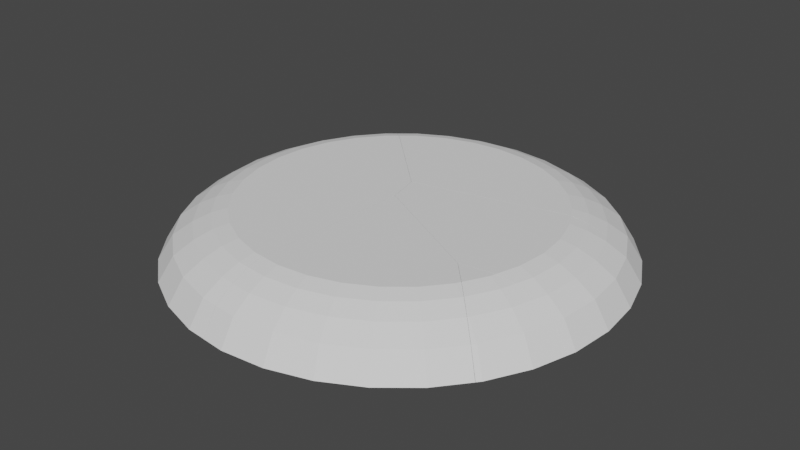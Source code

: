# Source: BirdShatter2.blend  (saved by Blender 2.80.75; exported with 4.5.12 LTS)
import bpy
from mathutils import Matrix  # noqa: F401  (used for matrix-valued properties, if any)

bpy.ops.wm.read_factory_settings(use_empty=True)
scene = bpy.context.scene
scene.name = 'Scene'

# ---- collections
col_collection = bpy.data.collections.new('Collection'); scene.collection.children.link(col_collection)

# ---- world
world_world = bpy.data.worlds.new('World'); scene.world = world_world
world_world.use_nodes = True; world_world.node_tree.nodes.clear()
_N = world_world.node_tree.nodes; _L = world_world.node_tree.links
n0 = _N.new('ShaderNodeOutputWorld'); n0.name = 'World Output'; n0.location = (300, 300)
n1 = _N.new('ShaderNodeBackground'); n1.name = 'Background'; n1.location = (10, 300)
n1.inputs[0].default_value = (0.05088, 0.05088, 0.05088, 1.0)
_L.new(n1.outputs[0], n0.inputs[0])
n0.is_active_output = True
world_world.color = (0.05088, 0.05088, 0.05088)
world_world.use_sun_shadow = False
world_world.sun_shadow_jitter_overblur = 0.0

# ---- meshes
me_cylinder_cell_005 = bpy.data.meshes.new('Cylinder_cell.005')
me_cylinder_cell_005.from_pydata([(1.58, -0.8154, 0.05987), (1.619, -0.6193, 0.3099), (1.167, -0.6902, 0.05987), (1.244, -0.5055, 0.3099), (0.7866, -0.4869, 0.05987), (0.8978, -0.3206, 0.3099), (0.4533, -0.2133, 0.05987), (0.5947, -0.07191, 0.3099), (0.1797, 0.1201, 0.05987), (0.346, 0.2312, 0.3099), (-0.02363, 0.5004, 0.05987), (0.1611, 0.5769, 0.3099), (-0.1488, 0.9131, 0.05987), (0.04733, 0.9521, 0.3099), (-0.1911, 1.342, 0.05987), (0.008903, 1.342, 0.3099), (-0.1488, 1.772, 0.05987), (0.04733, 1.732, 0.3099), (-0.02363, 2.184, 0.05987), (0.1611, 2.108, 0.3099), (0.1797, 2.565, 0.05987), (0.346, 2.453, 0.3099), (0.4533, 2.898, 0.05987), (0.5947, 2.757, 0.3099), (1.538, -1.027, 3.725e-08), (1.58, -0.8154, 0.2582), (1.084, -0.8899, -7.451e-09), (1.167, -0.6902, 0.2582), (0.6666, -0.6666, 7.451e-08), (0.7866, -0.4869, 0.2582), (0.3005, -0.3661, 2.235e-08), (0.4533, -0.2133, 0.2582), (0.0, 0.0, 0.0), (0.1797, 0.1201, 0.2582), (-0.2233, 0.4177, 1.49e-08), (-0.02363, 0.5004, 0.2582), (-0.3608, 0.871, -7.451e-09), (-0.1488, 0.9131, 0.2582), (-0.4072, 1.342, -2.235e-08), (-0.1911, 1.342, 0.2582), (-0.3608, 1.814, -3.725e-08), (-0.1488, 1.772, 0.2582), (-0.2233, 2.267, 1.49e-08), (-0.02363, 2.184, 0.2582), (2.623e-06, 2.685, -4.47e-08), (0.1797, 2.565, 0.2582), (0.3005, 3.051, -2.235e-08), (0.4533, 2.898, 0.2582), (1.494, -1.248, -0.1224), (1.537, -1.031, 0.1562), (0.9983, -1.098, -0.1224), (1.083, -0.8935, 0.1562), (0.5417, -0.8535, -0.1224), (0.6644, -0.6699, 0.1562), (0.1415, -0.5251, -0.1224), (0.2977, -0.3689, 0.1562), (-0.1869, -0.1249, -0.1224), (-0.003254, -0.002174, 0.1562), (-0.431, 0.3317, -0.1224), (-0.2269, 0.4162, 0.1562), (-0.5813, 0.8271, -0.1224), (-0.3646, 0.8702, 0.1562), (-0.632, 1.342, -0.1224), (-0.4111, 1.342, 0.1562), (-0.5813, 1.858, -0.1224), (-0.3646, 1.814, 0.1562), (-0.431, 2.353, -0.1224), (-0.2269, 2.268, 0.1562), (-0.1869, 2.81, -0.1224), (-0.003252, 2.687, 0.1562), (0.1415, 3.21, -0.1224), (0.2977, 3.054, 0.1562), (1.451, -1.461, -0.325), (1.49, -1.269, -0.01054), (0.9151, -1.298, -0.325), (0.9902, -1.117, -0.01054), (0.4209, -1.034, -0.325), (0.53, -0.8711, -0.01054), (-0.01223, -0.6788, -0.325), (0.1266, -0.54, -0.01054), (-0.3677, -0.2457, -0.325), (-0.2045, -0.1366, -0.01054), (-0.6318, 0.2485, -0.325), (-0.4505, 0.3236, -0.01054), (-0.7945, 0.7847, -0.325), (-0.6019, 0.823, -0.01054), (-0.8494, 1.342, -0.325), (-0.6531, 1.342, -0.01054), (-0.7945, 1.9, -0.325), (-0.6019, 1.862, -0.01054), (-0.6318, 2.436, -0.325), (-0.4505, 2.361, -0.01054), (-0.3677, 2.93, -0.325), (-0.2045, 2.821, -0.01054), (-0.01222, 3.363, -0.325), (0.1266, 3.225, -0.01054), (-0.6879, 1.879, -0.2737), (-0.7407, 1.342, -0.2737), (-0.6879, 0.8059, -0.2737), (-0.5314, 0.2901, -0.2737), (1.472, -1.354, -0.2737), (-0.5314, 2.395, -0.2737), (0.9567, -1.198, -0.2737), (-0.2773, 2.87, -0.2737), (0.4813, -0.9439, -0.2737), (0.06464, 3.287, -0.2737), (0.06463, -0.602, -0.2737), (-0.2773, -0.1853, -0.2737), (1.738, -0.831, 0.05987), (1.734, -0.8306, 0.2582), (1.728, -0.9428, 0.2059), (1.723, -1.05, 0.1562), (1.745, -0.6317, 0.3099), (1.726, -1.046, 1.347e-08), (1.714, -1.27, -0.1224), (1.711, -1.29, -0.01054), (1.71, -1.378, -0.2737), (1.705, -1.486, -0.325), (1.775, 1.839, 0.3099), (1.862, 1.441, 0.3099), (1.867, 1.417, 0.3099), (0.7247, 2.863, 0.3099), (0.4172, 3.152, 0.1562), (0.4135, 3.144, -3.386e-08), (0.5792, 3.001, 0.2582), (0.571, 2.995, 0.05987), (1.785, 1.811, 0.05987), (1.84, 1.558, 0.05987), (1.872, 1.415, 0.05987), (1.766, -0.3512, 0.05987), (0.2472, 3.296, -0.1224), (0.2367, 3.315, -0.01054), (0.1629, 3.367, -0.2737), (0.08277, 3.441, -0.325)], [], [(10, 8, 32, 34), (7, 9, 33, 31), (8, 6, 30, 32), (23, 121, 124, 47), (5, 7, 31, 29), (6, 4, 28, 30), (21, 23, 47, 45), (3, 5, 29, 27), (22, 20, 44, 46), (4, 2, 26, 28), (19, 21, 45, 43), (1, 3, 27, 25), (20, 18, 42, 44), (39, 41, 65, 63), (40, 38, 62, 64), (37, 39, 63, 61), (38, 36, 60, 62), (35, 37, 61, 59), (36, 34, 58, 60), (33, 35, 59, 57), (34, 32, 56, 58), (31, 33, 57, 55), (9, 11, 35, 33), (12, 10, 34, 36), (11, 13, 37, 35), (14, 12, 36, 38), (13, 15, 39, 37), (16, 14, 38, 40), (15, 17, 41, 39), (0, 108, 113, 24), (18, 16, 40, 42), (17, 19, 43, 41), (2, 0, 24, 26), (102, 100, 72, 74), (65, 67, 91, 89), (101, 96, 88, 90), (100, 116, 117, 72), (63, 65, 89, 87), (96, 97, 86, 88), (61, 63, 87, 85), (97, 98, 84, 86), (59, 61, 85, 83), (98, 99, 82, 84), (57, 59, 83, 81), (24, 113, 114, 48), (42, 40, 64, 66), (41, 43, 67, 65), (26, 24, 48, 50), (44, 42, 66, 68), (25, 27, 51, 49), (43, 45, 69, 67), (28, 26, 50, 52), (46, 44, 68, 70), (27, 29, 53, 51), (45, 47, 71, 69), (30, 28, 52, 54), (29, 31, 55, 53), (47, 124, 122, 71), (32, 30, 54, 56), (72, 73, 75, 74), (74, 75, 77, 76), (76, 77, 79, 78), (78, 79, 81, 80), (80, 81, 83, 82), (82, 83, 85, 84), (84, 85, 87, 86), (86, 87, 89, 88), (88, 89, 91, 90), (90, 91, 93, 92), (92, 93, 95, 94), (94, 95, 131, 133), (103, 101, 90, 92), (49, 51, 75, 73), (67, 69, 93, 91), (104, 102, 74, 76), (105, 103, 92, 94), (51, 53, 77, 75), (69, 71, 95, 93), (106, 104, 76, 78), (53, 55, 79, 77), (71, 122, 131, 95), (107, 106, 78, 80), (55, 57, 81, 79), (99, 107, 80, 82), (58, 56, 107, 99), (56, 54, 106, 107), (54, 52, 104, 106), (70, 68, 103, 105), (52, 50, 102, 104), (68, 66, 101, 103), (60, 58, 99, 98), (62, 60, 98, 97), (64, 62, 97, 96), (48, 114, 116, 100), (66, 64, 96, 101), (50, 48, 100, 102), (133, 132, 105, 94), (132, 130, 70, 105), (112, 120, 119, 118, 121, 23, 21, 19, 17, 15, 13, 11, 9, 7, 5, 3, 1), (109, 112, 1, 25), (123, 125, 22, 46), (128, 127, 119, 120), (115, 111, 49, 73), (110, 111, 115, 117, 116, 114, 113, 108, 129), (125, 126, 127, 128, 129, 108, 0, 2, 4, 6, 8, 10, 12, 14, 16, 18, 20, 22), (127, 126, 118, 119), (111, 110, 109, 25, 49), (120, 112, 109, 110, 129, 128), (117, 115, 73, 72), (130, 123, 46, 70), (123, 130, 132, 133, 131, 122, 124, 121, 118, 126, 125)])
_uv = me_cylinder_cell_005.uv_layers.new(name='UVMap')
_uv.uv.foreach_set('vector', [0.5283, 0.1582, 0.5504, 0.1167, 0.5504, 0.1167, 0.5283, 0.1582, 0.08029, 0.08029, 0.05045, 0.1167, 0.05045, 0.1167, 0.08029, 0.08029, 0.5504, 0.1167, 0.5803, 0.08029, 0.5803, 0.08029, 0.5504, 0.1167, 0.08029, 0.4197, 0.0959, 0.4325, 0.09403, 0.431, 0.08029, 0.4197, 0.1167, 0.05045, 0.08029, 0.08029, 0.08029, 0.08029, 0.1167, 0.05045, 0.5803, 0.08029, 0.6167, 0.05045, 0.6167, 0.05045, 0.5803, 0.08029, 0.05045, 0.3833, 0.08029, 0.4197, 0.08029, 0.4197, 0.05045, 0.3833, 0.1582, 0.02827, 0.1167, 0.05045, 0.1167, 0.05045, 0.1582, 0.02827, 0.5803, 0.4197, 0.5504, 0.3833, 0.5504, 0.3833, 0.5803, 0.4197, 0.6167, 0.05045, 0.6582, 0.02827, 0.6582, 0.02827, 0.6167, 0.05045, 0.02827, 0.3418, 0.05045, 0.3833, 0.05045, 0.3833, 0.02827, 0.3418, 0.2032, 0.01461, 0.1582, 0.02827, 0.1582, 0.02827, 0.2032, 0.01461, 0.5504, 0.3833, 0.5283, 0.3418, 0.5283, 0.3418, 0.5504, 0.3833, 0.01, 0.25, 0.01461, 0.2968, 0.01461, 0.2968, 0.01, 0.25, 0.5146, 0.2968, 0.51, 0.25, 0.51, 0.25, 0.5146, 0.2968, 0.01461, 0.2032, 0.01, 0.25, 0.01, 0.25, 0.01461, 0.2032, 0.51, 0.25, 0.5146, 0.2032, 0.5146, 0.2032, 0.51, 0.25, 0.02827, 0.1582, 0.01461, 0.2032, 0.01461, 0.2032, 0.02827, 0.1582, 0.5146, 0.2032, 0.5283, 0.1582, 0.5283, 0.1582, 0.5146, 0.2032, 0.05045, 0.1167, 0.02827, 0.1582, 0.02827, 0.1582, 0.05045, 0.1167, 0.5283, 0.1582, 0.5504, 0.1167, 0.5504, 0.1167, 0.5283, 0.1582, 0.08029, 0.08029, 0.05045, 0.1167, 0.05045, 0.1167, 0.08029, 0.08029, 0.05045, 0.1167, 0.02827, 0.1582, 0.02827, 0.1582, 0.05045, 0.1167, 0.5146, 0.2032, 0.5283, 0.1582, 0.5283, 0.1582, 0.5146, 0.2032, 0.02827, 0.1582, 0.01461, 0.2032, 0.01461, 0.2032, 0.02827, 0.1582, 0.51, 0.25, 0.5146, 0.2032, 0.5146, 0.2032, 0.51, 0.25, 0.01461, 0.2032, 0.01, 0.25, 0.01, 0.25, 0.01461, 0.2032, 0.5146, 0.2968, 0.51, 0.25, 0.51, 0.25, 0.5146, 0.2968, 0.01, 0.25, 0.01461, 0.2968, 0.01461, 0.2968, 0.01, 0.25, 0.7032, 0.01461, 0.7204, 0.01292, 0.7219, 0.01277, 0.7032, 0.01461, 0.5283, 0.3418, 0.5146, 0.2968, 0.5146, 0.2968, 0.5283, 0.3418, 0.01461, 0.2968, 0.02827, 0.3418, 0.02827, 0.3418, 0.01461, 0.2968, 0.6582, 0.02827, 0.7032, 0.01461, 0.7032, 0.01461, 0.6582, 0.02827, 0.6582, 0.02827, 0.7032, 0.01461, 0.7032, 0.01461, 0.6582, 0.02827, 0.01461, 0.2968, 0.02827, 0.3418, 0.02827, 0.3418, 0.01461, 0.2968, 0.5283, 0.3418, 0.5146, 0.2968, 0.5146, 0.2968, 0.5283, 0.3418, 0.7032, 0.01461, 0.7239, 0.01257, 0.7244, 0.01252, 0.7032, 0.01461, 0.01, 0.25, 0.01461, 0.2968, 0.01461, 0.2968, 0.01, 0.25, 0.5146, 0.2968, 0.51, 0.25, 0.51, 0.25, 0.5146, 0.2968, 0.01461, 0.2032, 0.01, 0.25, 0.01, 0.25, 0.01461, 0.2032, 0.51, 0.25, 0.5146, 0.2032, 0.5146, 0.2032, 0.51, 0.25, 0.02827, 0.1582, 0.01461, 0.2032, 0.01461, 0.2032, 0.02827, 0.1582, 0.5146, 0.2032, 0.5283, 0.1582, 0.5283, 0.1582, 0.5146, 0.2032, 0.05045, 0.1167, 0.02827, 0.1582, 0.02827, 0.1582, 0.05045, 0.1167, 0.7032, 0.01461, 0.7219, 0.01277, 0.7232, 0.01264, 0.7032, 0.01461, 0.5283, 0.3418, 0.5146, 0.2968, 0.5146, 0.2968, 0.5283, 0.3418, 0.01461, 0.2968, 0.02827, 0.3418, 0.02827, 0.3418, 0.01461, 0.2968, 0.6582, 0.02827, 0.7032, 0.01461, 0.7032, 0.01461, 0.6582, 0.02827, 0.5504, 0.3833, 0.5283, 0.3418, 0.5283, 0.3418, 0.5504, 0.3833, 0.2032, 0.01461, 0.1582, 0.02827, 0.1582, 0.02827, 0.2032, 0.01461, 0.02827, 0.3418, 0.05045, 0.3833, 0.05045, 0.3833, 0.02827, 0.3418, 0.6167, 0.05045, 0.6582, 0.02827, 0.6582, 0.02827, 0.6167, 0.05045, 0.5803, 0.4197, 0.5504, 0.3833, 0.5504, 0.3833, 0.5803, 0.4197, 0.1582, 0.02827, 0.1167, 0.05045, 0.1167, 0.05045, 0.1582, 0.02827, 0.05045, 0.3833, 0.08029, 0.4197, 0.08029, 0.4197, 0.05045, 0.3833, 0.5803, 0.08029, 0.6167, 0.05045, 0.6167, 0.05045, 0.5803, 0.08029, 0.1167, 0.05045, 0.08029, 0.08029, 0.08029, 0.08029, 0.1167, 0.05045, 0.08029, 0.4197, 0.09403, 0.431, 0.09215, 0.4294, 0.08029, 0.4197, 0.5504, 0.1167, 0.5803, 0.08029, 0.5803, 0.08029, 0.5504, 0.1167, 0.4688, 0.5, 0.4688, 1.0, 0.4375, 1.0, 0.4375, 0.5, 0.4375, 0.5, 0.4375, 1.0, 0.4062, 1.0, 0.4062, 0.5, 0.4062, 0.5, 0.4062, 1.0, 0.375, 1.0, 0.375, 0.5, 0.375, 0.5, 0.375, 1.0, 0.3438, 1.0, 0.3438, 0.5, 0.3438, 0.5, 0.3438, 1.0, 0.3125, 1.0, 0.3125, 0.5, 0.3125, 0.5, 0.3125, 1.0, 0.2812, 1.0, 0.2812, 0.5, 0.2812, 0.5, 0.2812, 1.0, 0.25, 1.0, 0.25, 0.5, 0.25, 0.5, 0.25, 1.0, 0.2188, 1.0, 0.2188, 0.5, 0.2188, 0.5, 0.2188, 1.0, 0.1875, 1.0, 0.1875, 0.5, 0.1875, 0.5, 0.1875, 1.0, 0.1562, 1.0, 0.1562, 0.5, 0.1562, 0.5, 0.1562, 1.0, 0.125, 1.0, 0.125, 0.5, 0.125, 0.5, 0.125, 1.0, 0.1165, 1.0, 0.1181, 0.5, 0.5504, 0.3833, 0.5283, 0.3418, 0.5283, 0.3418, 0.5504, 0.3833, 0.2032, 0.01461, 0.1582, 0.02827, 0.1582, 0.02827, 0.2032, 0.01461, 0.02827, 0.3418, 0.05045, 0.3833, 0.05045, 0.3833, 0.02827, 0.3418, 0.6167, 0.05045, 0.6582, 0.02827, 0.6582, 0.02827, 0.6167, 0.05045, 0.5803, 0.4197, 0.5504, 0.3833, 0.5504, 0.3833, 0.5803, 0.4197, 0.1582, 0.02827, 0.1167, 0.05045, 0.1167, 0.05045, 0.1582, 0.02827, 0.05045, 0.3833, 0.08029, 0.4197, 0.08029, 0.4197, 0.05045, 0.3833, 0.5803, 0.08029, 0.6167, 0.05045, 0.6167, 0.05045, 0.5803, 0.08029, 0.1167, 0.05045, 0.08029, 0.08029, 0.08029, 0.08029, 0.1167, 0.05045, 0.08029, 0.4197, 0.09215, 0.4294, 0.09023, 0.4279, 0.08029, 0.4197, 0.5504, 0.1167, 0.5803, 0.08029, 0.5803, 0.08029, 0.5504, 0.1167, 0.08029, 0.08029, 0.05045, 0.1167, 0.05045, 0.1167, 0.08029, 0.08029, 0.5283, 0.1582, 0.5504, 0.1167, 0.5504, 0.1167, 0.5283, 0.1582, 0.5283, 0.1582, 0.5504, 0.1167, 0.5504, 0.1167, 0.5283, 0.1582, 0.5504, 0.1167, 0.5803, 0.08029, 0.5803, 0.08029, 0.5504, 0.1167, 0.5803, 0.08029, 0.6167, 0.05045, 0.6167, 0.05045, 0.5803, 0.08029, 0.5803, 0.4197, 0.5504, 0.3833, 0.5504, 0.3833, 0.5803, 0.4197, 0.6167, 0.05045, 0.6582, 0.02827, 0.6582, 0.02827, 0.6167, 0.05045, 0.5504, 0.3833, 0.5283, 0.3418, 0.5283, 0.3418, 0.5504, 0.3833, 0.5146, 0.2032, 0.5283, 0.1582, 0.5283, 0.1582, 0.5146, 0.2032, 0.51, 0.25, 0.5146, 0.2032, 0.5146, 0.2032, 0.51, 0.25, 0.5146, 0.2968, 0.51, 0.25, 0.51, 0.25, 0.5146, 0.2968, 0.7032, 0.01461, 0.7232, 0.01264, 0.7239, 0.01257, 0.7032, 0.01461, 0.5283, 0.3418, 0.5146, 0.2968, 0.5146, 0.2968, 0.5283, 0.3418, 0.6582, 0.02827, 0.7032, 0.01461, 0.7032, 0.01461, 0.6582, 0.02827, 0.5883, 0.4263, 0.5889, 0.4267, 0.5803, 0.4197, 0.5803, 0.4197, 0.5889, 0.4267, 0.5899, 0.4276, 0.5803, 0.4197, 0.5803, 0.4197, 0.2183, 0.01312, 0.233, 0.259, 0.2324, 0.2619, 0.2219, 0.3097, 0.0959, 0.4325, 0.08029, 0.4197, 0.05045, 0.3833, 0.02827, 0.3418, 0.01461, 0.2968, 0.01, 0.25, 0.01461, 0.2032, 0.02827, 0.1582, 0.05045, 0.1167, 0.08029, 0.08029, 0.1167, 0.05045, 0.1582, 0.02827, 0.2032, 0.01461, 0.22, 0.01295, 0.2183, 0.01312, 0.2032, 0.01461, 0.2032, 0.01461, 0.5915, 0.4289, 0.5931, 0.4302, 0.5803, 0.4197, 0.5803, 0.4197, 1.0, 0.4084, 0.5912, 0.0, 0.9313, 0.0, 1.0, 0.06861, 0.2232, 0.01264, 0.2216, 0.01279, 0.2032, 0.01461, 0.2032, 0.01461, 0.2092, 0.2092, 0.2768, 0.1734, 0.5039, 0.09256, 0.9319, 0.02699, 0.8621, 0.06328, 0.6562, 0.09958, 0.4895, 0.1746, 0.408, 0.2468, 0.4079, 0.4079, 0.5931, 0.4302, 0.7255, 0.3012, 0.7316, 0.2736, 0.735, 0.2579, 0.7235, 0.06526, 0.7204, 0.01292, 0.7032, 0.01461, 0.6582, 0.02827, 0.6167, 0.05045, 0.5803, 0.08029, 0.5504, 0.1167, 0.5283, 0.1582, 0.5146, 0.2032, 0.51, 0.25, 0.5146, 0.2968, 0.5283, 0.3418, 0.5504, 0.3833, 0.5803, 0.4197, 0.5912, 0.5912, 0.5917, 0.0, 0.9321, 0.0, 0.9313, 0.9313, 0.2216, 0.01279, 0.2209, 0.01287, 0.22, 0.01295, 0.2032, 0.01461, 0.2032, 0.01461, 0.06861, 0.06861, 0.7548, 0.06799, 0.8915, 0.1382, 1.0, 0.2092, 1.0, 0.4079, 0.4084, 0.4084, 0.4829, 0.5, 0.4821, 1.0, 0.4688, 1.0, 0.4688, 0.5, 0.5899, 0.4276, 0.5915, 0.4289, 0.5803, 0.4197, 0.5803, 0.4197, 0.4896, 0.0447, 0.6562, 0.2727, 0.8621, 0.507, 0.9318, 0.6066, 0.5039, 0.1279, 0.4474, 0.2769, 0.5147, 0.1381, 0.5745, 0.06779, 1.0, 0.0679, 1.0, 0.4083, 0.5081, 0.4082])
me_cylinder_cell_005.use_remesh_preserve_volume = False
me_cylinder_cell_005.use_remesh_preserve_attributes = False
me_cylinder_cell_005.use_mirror_vertex_groups = False
me_cylinder_cell_005.update()
me_cylinder_cell_000 = bpy.data.meshes.new('Cylinder_cell.000')
me_cylinder_cell_000.from_pydata([(-0.1252, 1.271, 0.0), (-0.31, 1.195, 0.25), (0.0, 0.8584, 0.0), (-0.1962, 0.8194, 0.25), (0.04227, 0.4292, 0.0), (-0.1577, 0.4292, 0.25), (0.0, 0.0, 0.0), (-0.1962, 0.03902, 0.25), (0.07444, 1.354, -0.05987), (-0.1252, 1.271, 0.1983), (0.2119, 0.9006, -0.05987), (-2.384e-07, 0.8584, 0.1983), (0.2584, 0.4292, -0.05987), (0.04227, 0.4292, 0.1983), (0.2119, -0.04216, -0.05987), (-2.384e-07, 0.0, 0.1983), (0.2822, 1.44, -0.1823), (0.07806, 1.355, 0.09637), (0.4324, 0.9444, -0.1823), (0.2158, 0.9013, 0.09637), (0.4832, 0.4292, -0.1823), (0.2623, 0.4292, 0.09637), (0.4324, -0.08602, -0.1823), (0.2158, -0.04292, 0.09637), (0.3016, 1.448, -0.07041), (0.6457, 0.9868, -0.3848), (0.4531, 0.9485, -0.07041), (0.7006, 0.4292, -0.3848), (0.5043, 0.4292, -0.07041), (0.6457, -0.1284, -0.3848), (0.4531, -0.09013, -0.07041), (0.5391, 0.9656, -0.3336), (0.3826, 1.481, -0.3336), (0.5919, 0.4292, -0.3336), (0.5391, -0.1072, -0.3336), (0.4164, -0.2111, -0.07041), (0.6114, -0.2414, -0.3848), (0.3865, -0.2375, -0.1823), (0.4958, -0.2496, -0.3336), (0.1624, -0.2187, 0.09637), (-0.07149, -0.2357, 0.1983), (0.1485, -0.2512, -0.05987), (-0.08375, -0.2761, 0.0), (-0.2867, -0.2595, 0.25), (-0.6651, -0.3674, 5.96e-08), (0.2713, 1.505, -0.07041), (0.463, 1.515, -0.3502), (0.4852, 1.516, -0.3848), (0.4508, 1.51, -0.3684), (0.2567, 1.488, -0.1823), (0.01858, 1.467, 0.09637), (0.02379, 1.449, -0.05987), (-0.2082, 1.426, 0.1983), (-0.1967, 1.405, 0.0), (-0.412, 1.385, 0.25), (-0.7351, -0.3299, 0.25), (0.3746, 1.496, -0.3336), (-2.389, 0.9267, 0.25), (-2.297, 0.505, 0.25), (-2.302, 0.5288, 0.25), (-2.38, 0.8983, 4.47e-08), (-2.293, 0.5027, 7.451e-08), (-2.324, 0.6457, 1.043e-07)], [], [(7, 43, 40, 15), (9, 11, 19, 17), (10, 8, 16, 18), (8, 51, 49, 16), (0, 53, 51, 8), (2, 0, 8, 10), (1, 3, 11, 9), (4, 2, 10, 12), (3, 5, 13, 11), (6, 4, 12, 14), (5, 7, 15, 13), (34, 33, 27, 29), (19, 21, 28, 26), (33, 31, 25, 27), (17, 19, 26, 24), (31, 32, 48, 47, 25), (32, 56, 48), (12, 10, 18, 20), (11, 13, 21, 19), (14, 12, 20, 22), (13, 15, 23, 21), (15, 40, 39, 23), (25, 26, 28, 27), (27, 28, 30, 29), (29, 30, 35, 36), (21, 23, 30, 28), (23, 39, 35, 30), (16, 49, 56, 32), (18, 16, 32, 31), (20, 18, 31, 33), (22, 20, 33, 34), (42, 44, 61, 62, 60, 53, 0, 2, 4, 6), (41, 42, 6, 14), (38, 37, 22, 34), (36, 38, 34, 29), (50, 45, 46, 47, 48, 56, 49, 51, 53, 60, 57, 54, 52), (37, 41, 14, 22), (47, 46, 24, 26, 25), (54, 57, 59, 58, 55, 43, 7, 5, 3, 1), (45, 50, 17, 24), (59, 57, 60, 62), (62, 61, 58, 59), (52, 54, 1, 9), (46, 45, 24), (41, 37, 38, 36, 35, 39, 40, 43, 55, 44, 42), (50, 52, 9, 17), (55, 58, 61, 44)])
_uv = me_cylinder_cell_000.uv_layers.new(name='UVMap')
_uv.uv.foreach_set('vector', [0.4854, 0.2032, 0.4745, 0.1674, 0.4776, 0.1775, 0.4854, 0.2032, 0.4717, 0.3418, 0.4854, 0.2968, 0.4854, 0.2968, 0.4717, 0.3418, 0.9854, 0.2968, 0.9717, 0.3418, 0.9717, 0.3418, 0.9854, 0.2968, 0.9717, 0.3418, 0.9667, 0.3513, 0.9694, 0.3462, 0.9717, 0.3418, 0.9717, 0.3418, 0.9639, 0.3564, 0.9667, 0.3513, 0.9717, 0.3418, 0.9854, 0.2968, 0.9717, 0.3418, 0.9717, 0.3418, 0.9854, 0.2968, 0.4717, 0.3418, 0.4854, 0.2968, 0.4854, 0.2968, 0.4717, 0.3418, 0.99, 0.25, 0.9854, 0.2968, 0.9854, 0.2968, 0.99, 0.25, 0.4854, 0.2968, 0.49, 0.25, 0.49, 0.25, 0.4854, 0.2968, 0.9854, 0.2032, 0.99, 0.25, 0.99, 0.25, 0.9854, 0.2032, 0.49, 0.25, 0.4854, 0.2032, 0.4854, 0.2032, 0.49, 0.25, 0.9854, 0.2032, 0.99, 0.25, 0.99, 0.25, 0.9854, 0.2032, 0.4854, 0.2968, 0.49, 0.25, 0.49, 0.25, 0.4854, 0.2968, 0.99, 0.25, 0.9854, 0.2968, 0.9854, 0.2968, 0.99, 0.25, 0.4717, 0.3418, 0.4854, 0.2968, 0.4854, 0.2968, 0.4717, 0.3418, 0.9854, 0.2968, 0.9717, 0.3418, 0.9717, 0.3418, 0.9719, 0.3412, 0.9854, 0.2968, 0.9717, 0.3418, 0.971, 0.3431, 0.9717, 0.3418, 0.99, 0.25, 0.9854, 0.2968, 0.9854, 0.2968, 0.99, 0.25, 0.4854, 0.2968, 0.49, 0.25, 0.49, 0.25, 0.4854, 0.2968, 0.9854, 0.2032, 0.99, 0.25, 0.99, 0.25, 0.9854, 0.2032, 0.49, 0.25, 0.4854, 0.2032, 0.4854, 0.2032, 0.49, 0.25, 0.4854, 0.2032, 0.4776, 0.1775, 0.4801, 0.1857, 0.4854, 0.2032, 0.7812, 0.5, 0.7812, 1.0, 0.75, 1.0, 0.75, 0.5, 0.75, 0.5, 0.75, 1.0, 0.7188, 1.0, 0.7188, 0.5, 0.7188, 0.5, 0.7188, 1.0, 0.7112, 1.0, 0.7122, 0.5, 0.49, 0.25, 0.4854, 0.2032, 0.4854, 0.2032, 0.49, 0.25, 0.4854, 0.2032, 0.4801, 0.1857, 0.4821, 0.1923, 0.4854, 0.2032, 0.9717, 0.3418, 0.9694, 0.3462, 0.971, 0.3431, 0.9717, 0.3418, 0.9854, 0.2968, 0.9717, 0.3418, 0.9717, 0.3418, 0.9854, 0.2968, 0.99, 0.25, 0.9854, 0.2968, 0.9854, 0.2968, 0.99, 0.25, 0.9854, 0.2032, 0.99, 0.25, 0.99, 0.25, 0.9854, 0.2032, 0.9763, 0.1731, 0.9128, 0.1631, 0.7353, 0.258, 0.7318, 0.2736, 0.7258, 0.3012, 0.9639, 0.3564, 0.9717, 0.3418, 0.9854, 0.2968, 0.99, 0.25, 0.9854, 0.2032, 0.9791, 0.1824, 0.9763, 0.1731, 0.9854, 0.2032, 0.9854, 0.2032, 0.9816, 0.1907, 0.9812, 0.1894, 0.9854, 0.2032, 0.9854, 0.2032, 0.9825, 0.1937, 0.9816, 0.1907, 0.9854, 0.2032, 0.9854, 0.2032, 0.9582, 0.7232, 0.6501, 0.4962, 0.2077, 0.1153, 0.1534, 0.06813, 0.1869, 0.09054, 0.2587, 0.1379, 0.5025, 0.3438, 0.7439, 0.5105, 0.8962, 0.592, 0.5914, 0.0, 0.9315, 0.0, 0.9321, 0.6294, 0.8619, 0.6937, 0.9812, 0.1894, 0.9791, 0.1824, 0.9854, 0.2032, 0.9854, 0.2032, 0.8121, 0.5, 0.8125, 0.5551, 0.8125, 1.0, 0.7812, 1.0, 0.7812, 0.5, 0.4595, 0.3648, 0.2222, 0.3097, 0.2327, 0.262, 0.2333, 0.2591, 0.4207, 0.1589, 0.4745, 0.1674, 0.4854, 0.2032, 0.49, 0.25, 0.4854, 0.2968, 0.4717, 0.3418, 0.469, 0.347, 0.4658, 0.3529, 0.4717, 0.3418, 0.4717, 0.3418, 0.06798, 0.06798, 1.0, 0.06852, 1.0, 0.4086, 0.4083, 0.4083, 1.0, 0.4083, 0.5916, 0.0, 0.932, 0.0, 1.0, 0.06798, 0.4627, 0.3588, 0.4595, 0.3648, 0.4717, 0.3418, 0.4717, 0.3418, 0.8125, 0.5551, 0.8164, 1.0, 0.8125, 1.0, 0.5349, 0.5103, 0.7188, 0.3439, 0.8032, 0.1381, 0.8925, 0.0684, 0.7419, 0.4961, 0.8471, 0.57, 0.5715, 0.433, 0.3674, 0.2991, 0.0686, 0.0, 0.4087, 0.0, 0.7961, 0.3878, 0.4658, 0.3529, 0.4627, 0.3588, 0.4717, 0.3418, 0.4717, 0.3418, 1.0, 0.9314, 0.06801, 0.0, 0.4084, 0.0, 1.0, 0.5913])
me_cylinder_cell_000.use_remesh_preserve_volume = False
me_cylinder_cell_000.use_remesh_preserve_attributes = False
me_cylinder_cell_000.use_mirror_vertex_groups = False
me_cylinder_cell_000.update()
me_cylinder_cell_001 = bpy.data.meshes.new('Cylinder_cell.001')
me_cylinder_cell_001.from_pydata([(-1.528, -0.08622, 0.3336), (-1.528, -0.2862, 0.5836), (-1.098, -0.1285, 0.3336), (-1.137, -0.3246, 0.5836), (-0.6857, -0.2537, 0.3336), (-0.7622, -0.4385, 0.5836), (-0.3053, -0.457, 0.3336), (-0.4165, -0.6233, 0.5836), (0.02803, -0.7306, 0.3336), (-0.1134, -0.872, 0.5836), (0.3016, -1.064, 0.3336), (0.1353, -1.175, 0.5836), (-2.75, -0.457, 0.3336), (-2.639, -0.6233, 0.5836), (-2.37, -0.2537, 0.3336), (-2.293, -0.4385, 0.5836), (-1.957, -0.1285, 0.3336), (-1.918, -0.3246, 0.5836), (-1.528, 0.1299, 0.2737), (-1.056, 0.08344, 0.2737), (-1.098, -0.1285, 0.5319), (-1.528, -0.08622, 0.5319), (-0.603, -0.05405, 0.2737), (-0.6857, -0.2537, 0.5319), (-0.1853, -0.2773, 0.2737), (-0.3053, -0.457, 0.5319), (0.1808, -0.5778, 0.2737), (0.02803, -0.7306, 0.5319), (0.4813, -0.9439, 0.2737), (0.3016, -1.064, 0.5319), (-2.87, -0.2773, 0.2737), (-2.75, -0.457, 0.5319), (-2.452, -0.05404, 0.2737), (-2.37, -0.2537, 0.5319), (-1.999, 0.08344, 0.2737), (-1.957, -0.1285, 0.5319), (-1.528, 0.3547, 0.1513), (-1.012, 0.304, 0.1513), (-1.055, 0.08728, 0.4299), (-1.528, 0.1338, 0.4299), (-0.517, 0.1537, 0.1513), (-0.6015, -0.05043, 0.4299), (-0.06039, -0.09038, 0.1513), (-0.1831, -0.2741, 0.4299), (0.3398, -0.4188, 0.1513), (0.1836, -0.575, 0.4299), (0.6682, -0.819, 0.1513), (0.4846, -0.9417, 0.4299), (-2.995, -0.09037, 0.1513), (-2.872, -0.2741, 0.4299), (-2.538, 0.1537, 0.1513), (-2.454, -0.05043, 0.4299), (-2.043, 0.304, 0.1513), (-2.0, 0.08728, 0.4299), (-1.528, 0.5721, -0.05126), (-0.97, 0.5172, -0.05126), (-1.008, 0.3246, 0.2632), (-1.528, 0.3758, 0.2632), (-0.4338, 0.3545, -0.05126), (-0.5089, 0.1731, 0.2632), (0.06039, 0.09038, -0.05126), (-0.04867, -0.07285, 0.2632), (0.4935, -0.2651, -0.05126), (0.3547, -0.4039, 0.2632), (0.849, -0.6982, -0.05126), (0.6858, -0.8073, 0.2632), (1.113, -1.192, -0.05126), (-3.116, 0.09038, -0.05126), (-3.007, -0.07284, 0.2632), (-2.621, 0.3545, -0.05126), (-2.546, 0.1731, 0.2632), (-2.085, 0.5172, -0.05126), (-2.047, 0.3246, 0.2632), (-1.528, 0.4634, 0.0), (0.7586, -0.7586, 0.0), (0.4167, -0.3419, -8.941e-08), (-2.064, 0.4106, 0.0), (-2.58, 0.2541, -2.98e-08), (-0.9912, 0.4106, -5.96e-08), (-0.4754, 0.2541, 0.0), (-3.055, 2.384e-06, -5.96e-08), (0.0, 0.0, 0.0), (0.9005, -1.209, 0.2632), (1.098, -1.199, -0.0254), (1.089, -1.202, -0.03898), (1.115, -1.198, -0.05126), (0.8859, -1.226, 0.1513), (0.6478, -1.247, 0.4299), (0.653, -1.265, 0.2737), (0.421, -1.287, 0.5319), (0.4326, -1.309, 0.3336), (0.2172, -1.328, 0.5836), (1.004, -1.217, 0.0), (-1.761, -1.787, 0.5836), (-2.81, -0.7639, 0.5836), (-3.118, -0.4756, 0.4299), (-3.121, -0.4837, 0.2737), (-2.956, -0.6258, 0.5319), (-2.964, -0.6327, 0.3336), (-1.751, -1.816, 0.3336), (-3.288, -0.3308, 0.1513), (-3.298, -0.3122, 0.2632), (-3.372, -0.26, -1.429e-08), (-3.452, -0.1857, -0.05126)], [], [(7, 9, 27, 25), (13, 15, 33, 31), (8, 6, 24, 26), (14, 12, 30, 32), (5, 7, 25, 23), (6, 4, 22, 24), (12, 98, 96, 30), (3, 5, 23, 20), (4, 2, 19, 22), (1, 3, 20, 21), (3, 1, 17, 15, 13, 94, 93, 91, 11, 9, 7, 5), (2, 0, 18, 19), (0, 2, 4, 6, 8, 10, 90, 99, 98, 12, 14, 16), (29, 89, 87, 47), (35, 21, 39, 53), (18, 34, 52, 36), (27, 29, 47, 45), (33, 35, 53, 51), (28, 26, 44, 46), (34, 32, 50, 52), (25, 27, 45, 43), (31, 33, 51, 49), (26, 24, 42, 44), (32, 30, 48, 50), (16, 14, 32, 34), (10, 8, 26, 28), (15, 17, 35, 33), (9, 11, 29, 27), (0, 16, 34, 18), (17, 1, 21, 35), (11, 91, 89, 29), (47, 87, 82, 65), (53, 39, 57, 72), (73, 76, 71, 54), (45, 47, 65, 63), (51, 53, 72, 70), (74, 75, 62, 64), (76, 77, 69, 71), (19, 18, 36, 37), (21, 20, 38, 39), (22, 19, 37, 40), (20, 23, 41, 38), (30, 96, 100, 48), (24, 22, 40, 42), (23, 25, 43, 41), (54, 57, 56, 55), (55, 56, 59, 58), (58, 59, 61, 60), (60, 61, 63, 62), (62, 63, 65, 64), (64, 65, 82, 83, 66), (66, 83, 85), (67, 68, 70, 69), (69, 70, 72, 71), (71, 72, 57, 54), (78, 73, 54, 55), (39, 38, 56, 57), (79, 78, 55, 58), (38, 41, 59, 56), (80, 102, 103, 67), (81, 79, 58, 60), (41, 43, 61, 59), (77, 80, 67, 69), (75, 81, 60, 62), (49, 51, 70, 68), (43, 45, 63, 61), (44, 42, 81, 75), (50, 48, 80, 77), (42, 40, 79, 81), (48, 100, 102, 80), (40, 37, 78, 79), (37, 36, 73, 78), (52, 50, 77, 76), (46, 44, 75, 74), (36, 52, 76, 73), (93, 94, 97, 95, 101, 103, 102, 100, 96, 98, 99), (101, 95, 49, 68), (85, 84, 66), (88, 90, 10, 28), (95, 97, 31, 49), (86, 88, 28, 46), (103, 101, 68, 67), (97, 94, 13, 31), (92, 86, 46, 74), (84, 92, 74, 64, 66), (90, 88, 86, 92, 84, 85, 83, 82, 87, 89, 91, 93, 99)])
_uv = me_cylinder_cell_001.uv_layers.new(name='UVMap')
_uv.uv.foreach_set('vector', [0.3833, 0.4496, 0.4197, 0.4197, 0.4197, 0.4197, 0.3833, 0.4496, 0.1167, 0.4496, 0.1582, 0.4717, 0.1582, 0.4717, 0.1167, 0.4496, 0.9197, 0.4197, 0.8833, 0.4496, 0.8833, 0.4496, 0.9197, 0.4197, 0.6582, 0.4717, 0.6167, 0.4496, 0.6167, 0.4496, 0.6582, 0.4717, 0.3418, 0.4717, 0.3833, 0.4496, 0.3833, 0.4496, 0.3418, 0.4717, 0.8833, 0.4496, 0.8418, 0.4717, 0.8418, 0.4717, 0.8833, 0.4496, 0.6167, 0.4496, 0.5933, 0.4304, 0.5917, 0.4291, 0.6167, 0.4496, 0.2968, 0.4854, 0.3418, 0.4717, 0.3418, 0.4717, 0.2968, 0.4854, 0.8418, 0.4717, 0.7968, 0.4854, 0.7968, 0.4854, 0.8418, 0.4717, 0.25, 0.49, 0.2968, 0.4854, 0.2968, 0.4854, 0.25, 0.49, 0.2968, 0.4854, 0.25, 0.49, 0.2032, 0.4854, 0.1582, 0.4717, 0.1167, 0.4496, 0.09611, 0.4327, 0.222, 0.3099, 0.4594, 0.365, 0.4496, 0.3833, 0.4197, 0.4197, 0.3833, 0.4496, 0.3418, 0.4717, 0.7968, 0.4854, 0.75, 0.49, 0.75, 0.49, 0.7968, 0.4854, 0.75, 0.49, 0.7968, 0.4854, 0.8418, 0.4717, 0.8833, 0.4496, 0.9197, 0.4197, 0.9496, 0.3833, 0.9638, 0.3566, 0.7256, 0.3013, 0.5933, 0.4304, 0.6167, 0.4496, 0.6582, 0.4717, 0.7032, 0.4854, 0.4496, 0.3833, 0.4626, 0.359, 0.4657, 0.353, 0.4496, 0.3833, 0.2032, 0.4854, 0.25, 0.49, 0.25, 0.49, 0.2032, 0.4854, 0.75, 0.49, 0.7032, 0.4854, 0.7032, 0.4854, 0.75, 0.49, 0.4197, 0.4197, 0.4496, 0.3833, 0.4496, 0.3833, 0.4197, 0.4197, 0.1582, 0.4717, 0.2032, 0.4854, 0.2032, 0.4854, 0.1582, 0.4717, 0.9496, 0.3833, 0.9197, 0.4197, 0.9197, 0.4197, 0.9496, 0.3833, 0.7032, 0.4854, 0.6582, 0.4717, 0.6582, 0.4717, 0.7032, 0.4854, 0.3833, 0.4496, 0.4197, 0.4197, 0.4197, 0.4197, 0.3833, 0.4496, 0.1167, 0.4496, 0.1582, 0.4717, 0.1582, 0.4717, 0.1167, 0.4496, 0.9197, 0.4197, 0.8833, 0.4496, 0.8833, 0.4496, 0.9197, 0.4197, 0.6582, 0.4717, 0.6167, 0.4496, 0.6167, 0.4496, 0.6582, 0.4717, 0.7032, 0.4854, 0.6582, 0.4717, 0.6582, 0.4717, 0.7032, 0.4854, 0.9496, 0.3833, 0.9197, 0.4197, 0.9197, 0.4197, 0.9496, 0.3833, 0.1582, 0.4717, 0.2032, 0.4854, 0.2032, 0.4854, 0.1582, 0.4717, 0.4197, 0.4197, 0.4496, 0.3833, 0.4496, 0.3833, 0.4197, 0.4197, 0.75, 0.49, 0.7032, 0.4854, 0.7032, 0.4854, 0.75, 0.49, 0.2032, 0.4854, 0.25, 0.49, 0.25, 0.49, 0.2032, 0.4854, 0.4496, 0.3833, 0.4594, 0.365, 0.4626, 0.359, 0.4496, 0.3833, 0.4496, 0.3833, 0.4657, 0.353, 0.4689, 0.3471, 0.4496, 0.3833, 0.2032, 0.4854, 0.25, 0.49, 0.25, 0.49, 0.2032, 0.4854, 0.75, 0.49, 0.7032, 0.4854, 0.7032, 0.4854, 0.75, 0.49, 0.4197, 0.4197, 0.4496, 0.3833, 0.4496, 0.3833, 0.4197, 0.4197, 0.1582, 0.4717, 0.2032, 0.4854, 0.2032, 0.4854, 0.1582, 0.4717, 0.9496, 0.3833, 0.9197, 0.4197, 0.9197, 0.4197, 0.9496, 0.3833, 0.7032, 0.4854, 0.6582, 0.4717, 0.6582, 0.4717, 0.7032, 0.4854, 0.7968, 0.4854, 0.75, 0.49, 0.75, 0.49, 0.7968, 0.4854, 0.25, 0.49, 0.2968, 0.4854, 0.2968, 0.4854, 0.25, 0.49, 0.8418, 0.4717, 0.7968, 0.4854, 0.7968, 0.4854, 0.8418, 0.4717, 0.2968, 0.4854, 0.3418, 0.4717, 0.3418, 0.4717, 0.2968, 0.4854, 0.6167, 0.4496, 0.5917, 0.4291, 0.59, 0.4277, 0.6167, 0.4496, 0.8833, 0.4496, 0.8418, 0.4717, 0.8418, 0.4717, 0.8833, 0.4496, 0.3418, 0.4717, 0.3833, 0.4496, 0.3833, 0.4496, 0.3418, 0.4717, 1.0, 0.5, 1.0, 1.0, 0.9688, 1.0, 0.9688, 0.5, 0.9688, 0.5, 0.9688, 1.0, 0.9375, 1.0, 0.9375, 0.5, 0.9375, 0.5, 0.9375, 1.0, 0.9062, 1.0, 0.9062, 0.5, 0.9062, 0.5, 0.9062, 1.0, 0.875, 1.0, 0.875, 0.5, 0.875, 0.5, 0.875, 1.0, 0.8438, 1.0, 0.8438, 0.5, 0.8438, 0.5, 0.8438, 1.0, 0.8165, 1.0, 0.8125, 0.5411, 0.8125, 0.5, 0.8125, 0.5, 0.8125, 0.5411, 0.8122, 0.5, 0.09375, 0.5, 0.09375, 1.0, 0.0625, 1.0, 0.0625, 0.5, 0.0625, 0.5, 0.0625, 1.0, 0.03125, 1.0, 0.03125, 0.5, 0.03125, 0.5, 0.03125, 1.0, 0.0, 1.0, 0.0, 0.5, 0.7968, 0.4854, 0.75, 0.49, 0.75, 0.49, 0.7968, 0.4854, 0.25, 0.49, 0.2968, 0.4854, 0.2968, 0.4854, 0.25, 0.49, 0.8418, 0.4717, 0.7968, 0.4854, 0.7968, 0.4854, 0.8418, 0.4717, 0.2968, 0.4854, 0.3418, 0.4717, 0.3418, 0.4717, 0.2968, 0.4854, 0.6167, 0.4496, 0.589, 0.4269, 0.5884, 0.4264, 0.6167, 0.4496, 0.8833, 0.4496, 0.8418, 0.4717, 0.8418, 0.4717, 0.8833, 0.4496, 0.3418, 0.4717, 0.3833, 0.4496, 0.3833, 0.4496, 0.3418, 0.4717, 0.6582, 0.4717, 0.6167, 0.4496, 0.6167, 0.4496, 0.6582, 0.4717, 0.9197, 0.4197, 0.8833, 0.4496, 0.8833, 0.4496, 0.9197, 0.4197, 0.1167, 0.4496, 0.1582, 0.4717, 0.1582, 0.4717, 0.1167, 0.4496, 0.3833, 0.4496, 0.4197, 0.4197, 0.4197, 0.4197, 0.3833, 0.4496, 0.9197, 0.4197, 0.8833, 0.4496, 0.8833, 0.4496, 0.9197, 0.4197, 0.6582, 0.4717, 0.6167, 0.4496, 0.6167, 0.4496, 0.6582, 0.4717, 0.8833, 0.4496, 0.8418, 0.4717, 0.8418, 0.4717, 0.8833, 0.4496, 0.6167, 0.4496, 0.59, 0.4277, 0.589, 0.4269, 0.6167, 0.4496, 0.8418, 0.4717, 0.7968, 0.4854, 0.7968, 0.4854, 0.8418, 0.4717, 0.7968, 0.4854, 0.75, 0.49, 0.75, 0.49, 0.7968, 0.4854, 0.7032, 0.4854, 0.6582, 0.4717, 0.6582, 0.4717, 0.7032, 0.4854, 0.9496, 0.3833, 0.9197, 0.4197, 0.9197, 0.4197, 0.9496, 0.3833, 0.75, 0.49, 0.7032, 0.4854, 0.7032, 0.4854, 0.75, 0.49, 0.9324, 0.0, 0.9321, 0.3554, 0.8618, 0.3425, 0.7229, 0.2662, 0.4958, 0.1071, 0.7407, 0.6728, 0.7783, 0.6406, 0.9488, 0.6053, 0.5102, 0.05008, 0.5917, 0.06963, 0.5922, 0.0, 0.09037, 0.428, 0.09231, 0.4296, 0.1167, 0.4496, 0.1167, 0.4496, 0.9719, 0.3414, 0.9717, 0.3418, 0.9717, 0.3418, 0.9666, 0.3514, 0.9638, 0.3566, 0.9496, 0.3833, 0.9496, 0.3833, 0.09231, 0.4296, 0.09422, 0.4311, 0.1167, 0.4496, 0.1167, 0.4496, 0.9693, 0.3463, 0.9666, 0.3514, 0.9496, 0.3833, 0.9496, 0.3833, 0.118, 0.5, 0.1163, 1.0, 0.09375, 1.0, 0.09375, 0.5, 0.09422, 0.4311, 0.09611, 0.4327, 0.1167, 0.4496, 0.1167, 0.4496, 0.971, 0.3433, 0.9693, 0.3463, 0.9496, 0.3833, 0.9496, 0.3833, 0.9717, 0.3418, 0.971, 0.3433, 0.9496, 0.3833, 0.9496, 0.3833, 0.9717, 0.3418, 0.6957, 0.5917, 0.7664, 0.5103, 0.8411, 0.3439, 0.879, 0.1383, 0.9063, 0.08528, 0.9146, 0.06859, 0.9093, 0.1037, 0.8459, 0.496, 0.7648, 0.7227, 0.8614, 0.1679, 0.9318, 0.3024, 0.9324, 0.9324, 0.5922, 0.5922])
me_cylinder_cell_001.use_remesh_preserve_volume = False
me_cylinder_cell_001.use_remesh_preserve_attributes = False
me_cylinder_cell_001.use_mirror_vertex_groups = False
me_cylinder_cell_001.update()
me_cylinder_cell_002 = bpy.data.meshes.new('Cylinder_cell.002')
me_cylinder_cell_002.from_pydata([(-0.2033, 0.08419, -0.09637), (-0.388, 0.1607, 0.1536), (-0.003616, 0.001498, -0.1562), (-0.2033, 0.08419, 0.102), (0.2041, -0.08454, -0.2787), (0.0, 0.0, 0.0), (-0.03995, -0.5411, -0.2787), (-0.2236, -0.4184, 0.0), (0.4049, -0.1677, -0.4812), (0.2236, -0.09261, -0.1668), (0.1408, -0.6619, -0.4812), (-0.02242, -0.5528, -0.1668), (0.3045, -0.1261, -0.4299), (0.05043, -0.6015, -0.4299), (-0.2359, -0.4334, -1.066e-09), (0.01766, -0.6414, -0.4299), (-0.05985, -0.5984, -0.1668), (-0.04221, -0.6121, -0.2026), (0.09532, -0.7173, -0.4812), (-0.2357, -0.4103, -0.1533), (-0.2283, -0.4179, -0.1562), (-0.3097, -0.3609, 0.048), (-0.1136, -0.5287, -0.2432), (-0.06675, -0.5738, -0.2787), (0.3376, 0.2833, -0.1668), (0.5325, 0.2527, -0.4812), (0.3077, 0.2568, -0.2787), (0.417, 0.2445, -0.4299), (0.08368, 0.2759, -6.565e-08), (0.06974, 0.2433, -0.1562), (-0.1502, 0.259, 0.102), (-0.3958, -0.276, 0.102), (-0.1625, 0.2186, -0.09637), (-0.3856, -0.2569, -0.09637), (-0.3654, 0.2353, 0.1536), (-0.5415, -0.1263, 0.1536), (-0.7412, 0.1277, -0.09637), (-0.8113, 0.1654, 0.1536)], [], [(1, 35, 31, 3), (0, 32, 29, 2), (2, 29, 26, 4), (20, 2, 4, 6), (3, 31, 21, 7, 5), (8, 9, 11, 10), (10, 11, 16, 17, 18), (12, 27, 25, 8), (13, 12, 8, 10), (5, 7, 11, 9), (7, 14, 16, 11), (6, 4, 12, 13), (4, 26, 27, 12), (23, 22, 20, 6), (21, 14, 7), (24, 25, 27, 26, 29, 32, 36, 37, 34, 30, 28), (34, 37, 35, 1), (30, 34, 1, 3), (22, 23, 15, 18, 17), (15, 23, 6, 13), (18, 15, 13, 10), (24, 28, 5, 9), (19, 33, 0, 2, 20), (33, 36, 32, 0), (36, 33, 19, 20, 22, 17, 16, 14, 21, 31, 35, 37), (25, 24, 9, 8), (28, 30, 3, 5)])
_uv = me_cylinder_cell_002.uv_layers.new(name='UVMap')
_uv.uv.foreach_set('vector', [0.4717, 0.1582, 0.4533, 0.1237, 0.4507, 0.1189, 0.4717, 0.1582, 0.9717, 0.1582, 0.9762, 0.1728, 0.979, 0.1822, 0.9717, 0.1582, 0.9717, 0.1582, 0.979, 0.1822, 0.9811, 0.1892, 0.9717, 0.1582, 0.9496, 0.1167, 0.9717, 0.1582, 0.9717, 0.1582, 0.9496, 0.1167, 0.4717, 0.1582, 0.4507, 0.1189, 0.4496, 0.1167, 0.4496, 0.1167, 0.4717, 0.1582, 0.6875, 0.5, 0.6875, 1.0, 0.6562, 1.0, 0.6562, 0.5, 0.6562, 0.5, 0.6562, 1.0, 0.6527, 1.0, 0.6527, 0.943, 0.6523, 0.5, 0.9717, 0.1582, 0.9815, 0.1905, 0.9824, 0.1935, 0.9717, 0.1582, 0.9496, 0.1167, 0.9717, 0.1582, 0.9717, 0.1582, 0.9496, 0.1167, 0.4717, 0.1582, 0.4496, 0.1167, 0.4496, 0.1167, 0.4717, 0.1582, 0.4496, 0.1167, 0.4483, 0.1152, 0.4462, 0.1126, 0.4496, 0.1167, 0.9496, 0.1167, 0.9717, 0.1582, 0.9717, 0.1582, 0.9496, 0.1167, 0.9717, 0.1582, 0.9811, 0.1892, 0.9815, 0.1905, 0.9717, 0.1582, 0.9471, 0.1137, 0.9477, 0.1144, 0.9496, 0.1167, 0.9496, 0.1167, 0.4496, 0.1167, 0.4483, 0.1152, 0.4496, 0.1167, 0.7281, 0.2237, 0.09778, 0.06744, 0.1761, 0.1372, 0.9006, 0.2437, 0.8927, 0.4025, 0.9664, 0.5575, 1.0, 0.5912, 1.0, 0.9313, 0.7614, 0.6929, 0.688, 0.5493, 0.6706, 0.3931, 0.4744, 0.1671, 0.4209, 0.1587, 0.4533, 0.1237, 0.4717, 0.1582, 0.4775, 0.1772, 0.4744, 0.1671, 0.4717, 0.1582, 0.4717, 0.1582, 1.0, 0.6083, 0.9155, 0.5721, 0.6443, 0.5068, 0.5144, 0.4468, 1.0, 0.5531, 0.9467, 0.1132, 0.9471, 0.1137, 0.9496, 0.1167, 0.9496, 0.1167, 0.9457, 0.112, 0.9467, 0.1132, 0.9496, 0.1167, 0.9496, 0.1167, 0.482, 0.192, 0.48, 0.1855, 0.4717, 0.1582, 0.4717, 0.1582, 0.9496, 0.1167, 0.9518, 0.1209, 0.9717, 0.1582, 0.9717, 0.1582, 0.9496, 0.1167, 0.9518, 0.1209, 0.913, 0.1629, 0.9762, 0.1728, 0.9717, 0.1582, 0.5912, 0.5912, 0.5914, 0.3538, 0.514, 0.187, 0.51, 0.1786, 0.3917, 0.0, 0.4469, 0.0, 0.4957, 0.05385, 0.7226, 0.3671, 0.7878, 0.4727, 0.8612, 0.5934, 0.9315, 0.7513, 0.9313, 0.9313, 0.712, 0.5, 0.711, 1.0, 0.6875, 1.0, 0.6875, 0.5, 0.48, 0.1855, 0.4775, 0.1772, 0.4717, 0.1582, 0.4717, 0.1582])
me_cylinder_cell_002.use_remesh_preserve_volume = False
me_cylinder_cell_002.use_remesh_preserve_attributes = False
me_cylinder_cell_002.use_mirror_vertex_groups = False
me_cylinder_cell_002.update()
me_cylinder_cell_003 = bpy.data.meshes.new('Cylinder_cell.003')
me_cylinder_cell_003.from_pydata([(0.2736, 0.3334, 2.235e-08), (0.1073, 0.4445, 0.25), (0.0, 0.0, 0.0), (-0.1414, 0.1414, 0.25), (-0.3334, -0.2736, 2.235e-08), (-0.4445, -0.1073, 0.25), (-0.7137, -0.4769, 2.235e-08), (-0.7903, -0.2921, 0.25), (-1.126, -0.6021, 4.47e-08), (-1.165, -0.4059, 0.25), (-1.556, -0.6444, 2.235e-08), (-1.556, -0.4444, 0.25), (0.2736, 0.3334, 0.1983), (0.1528, -0.1528, -0.05987), (0.0, 0.0, 0.1983), (-0.2133, -0.4533, -0.05987), (-0.3334, -0.2736, 0.1983), (-0.631, -0.6765, -0.05987), (-0.7137, -0.4769, 0.1983), (-1.084, -0.814, -0.05987), (-1.126, -0.6021, 0.1983), (-1.556, -0.8605, -0.05987), (-1.556, -0.6444, 0.1983), (0.3118, -0.3118, -0.1823), (0.1556, -0.1556, 0.09637), (-0.08842, -0.6402, -0.1823), (-0.2112, -0.4565, 0.09637), (-0.545, -0.8843, -0.1823), (-0.6295, -0.6802, 0.09637), (-1.04, -1.035, -0.1823), (-1.084, -0.8179, 0.09637), (-1.556, -1.085, -0.1823), (-1.556, -0.8644, 0.09637), (0.4655, -0.4655, -0.3848), (0.3267, -0.3267, -0.07041), (0.03236, -0.821, -0.3848), (-0.07671, -0.6577, -0.07041), (-0.4618, -1.085, -0.3848), (-0.5369, -0.9037, -0.07041), (-0.998, -1.248, -0.3848), (-1.036, -1.055, -0.07041), (-1.556, -1.303, -0.3848), (-1.556, -1.106, -0.07041), (-1.556, -1.194, -0.3336), (-1.019, -1.141, -0.3336), (-0.5034, -0.9847, -0.3336), (-0.02803, -0.7306, -0.3336), (0.3886, -0.3886, -0.3336), (-1.825, -0.6178, 3.639e-08), (-1.817, -0.4186, 0.25), (-1.829, -0.6175, 0.1983), (-1.837, -0.8327, -0.05987), (-1.84, -0.8364, 0.09637), (-1.849, -1.056, -0.1823), (-1.852, -1.077, -0.07041), (-1.858, -1.273, -0.3848), (-1.853, -1.165, -0.3336), (0.4432, 0.1949, 0.09637), (0.6963, -0.01369, -0.3336), (0.6193, 0.02987, -0.07041), (0.6228, 0.02718, -0.0775), (0.7739, -0.08972, -0.3848), (0.4375, 0.2238, -0.05463), (0.4508, 0.2103, -0.05987), (0.3628, 0.2738, 0.1486), (0.6123, 0.05436, -0.1823), (0.2835, 0.3519, 0.1983), (0.2937, 0.371, 1.72e-08), (0.1378, 0.5016, 0.25), (-0.06392, 0.7573, -1.49e-08), (-0.04631, 0.7006, 0.25), (-0.1338, 0.7951, 0.25), (-0.2514, 0.8579, 0.25), (-0.7741, 1.137, 2.98e-08), (-1.694, 1.629, 0.25), (-1.69, 1.626, 8.941e-08)], [], [(3, 5, 16, 14), (4, 2, 13, 15), (1, 3, 14, 12), (2, 0, 62, 63, 13), (0, 67, 62), (20, 22, 32, 30), (21, 19, 29, 31), (18, 20, 30, 28), (19, 17, 27, 29), (16, 18, 28, 26), (17, 15, 25, 27), (14, 16, 26, 24), (15, 13, 23, 25), (12, 14, 24, 57, 64), (6, 4, 15, 17), (5, 7, 18, 16), (8, 6, 17, 19), (7, 9, 20, 18), (10, 8, 19, 21), (9, 11, 22, 20), (11, 49, 50, 22), (32, 52, 54, 42), (30, 32, 42, 40), (43, 44, 39, 41), (28, 30, 40, 38), (44, 45, 37, 39), (26, 28, 38, 36), (45, 46, 35, 37), (24, 26, 36, 34), (22, 50, 52, 32), (13, 63, 65, 23), (33, 34, 36, 35), (35, 36, 38, 37), (37, 38, 40, 39), (39, 40, 42, 41), (41, 42, 54, 55), (47, 58, 61, 33), (46, 47, 33, 35), (25, 23, 47, 46), (23, 65, 58, 47), (27, 25, 46, 45), (29, 27, 45, 44), (31, 29, 44, 43), (55, 56, 43, 41), (74, 72, 73, 75), (68, 70, 71, 72, 74, 49, 11, 9, 7, 5, 3, 1), (51, 48, 10, 21), (69, 73, 72, 71), (53, 51, 21, 31), (60, 61, 58, 65, 63, 62, 67, 69, 71, 70), (56, 53, 31, 43), (70, 68, 66, 64, 57, 59, 60), (48, 75, 73, 69, 67, 0, 2, 4, 6, 8, 10), (64, 66, 12), (66, 68, 1, 12), (59, 57, 24, 34), (61, 60, 59, 34, 33), (75, 48, 51, 53, 56, 55, 54, 52, 50, 49, 74)])
_uv = me_cylinder_cell_003.uv_layers.new(name='UVMap')
_uv.uv.foreach_set('vector', [0.4197, 0.08029, 0.3833, 0.05045, 0.3833, 0.05045, 0.4197, 0.08029, 0.8833, 0.05045, 0.9197, 0.08029, 0.9197, 0.08029, 0.8833, 0.05045, 0.4496, 0.1167, 0.4197, 0.08029, 0.4197, 0.08029, 0.4496, 0.1167, 0.9197, 0.08029, 0.9496, 0.1167, 0.9496, 0.1167, 0.9493, 0.1164, 0.9197, 0.08029, 0.9496, 0.1167, 0.9517, 0.1208, 0.9496, 0.1167, 0.2968, 0.01461, 0.25, 0.01, 0.25, 0.01, 0.2968, 0.01461, 0.75, 0.01, 0.7968, 0.01461, 0.7968, 0.01461, 0.75, 0.01, 0.3418, 0.02827, 0.2968, 0.01461, 0.2968, 0.01461, 0.3418, 0.02827, 0.7968, 0.01461, 0.8418, 0.02827, 0.8418, 0.02827, 0.7968, 0.01461, 0.3833, 0.05045, 0.3418, 0.02827, 0.3418, 0.02827, 0.3833, 0.05045, 0.8418, 0.02827, 0.8833, 0.05045, 0.8833, 0.05045, 0.8418, 0.02827, 0.4197, 0.08029, 0.3833, 0.05045, 0.3833, 0.05045, 0.4197, 0.08029, 0.8833, 0.05045, 0.9197, 0.08029, 0.9197, 0.08029, 0.8833, 0.05045, 0.4496, 0.1167, 0.4197, 0.08029, 0.4197, 0.08029, 0.4482, 0.115, 0.4496, 0.1167, 0.8418, 0.02827, 0.8833, 0.05045, 0.8833, 0.05045, 0.8418, 0.02827, 0.3833, 0.05045, 0.3418, 0.02827, 0.3418, 0.02827, 0.3833, 0.05045, 0.7968, 0.01461, 0.8418, 0.02827, 0.8418, 0.02827, 0.7968, 0.01461, 0.3418, 0.02827, 0.2968, 0.01461, 0.2968, 0.01461, 0.3418, 0.02827, 0.75, 0.01, 0.7968, 0.01461, 0.7968, 0.01461, 0.75, 0.01, 0.2968, 0.01461, 0.25, 0.01, 0.25, 0.01, 0.2968, 0.01461, 0.25, 0.01, 0.2186, 0.01309, 0.2202, 0.01293, 0.25, 0.01, 0.25, 0.01, 0.2218, 0.01278, 0.2233, 0.01263, 0.25, 0.01, 0.2968, 0.01461, 0.25, 0.01, 0.25, 0.01, 0.2968, 0.01461, 0.75, 0.01, 0.7968, 0.01461, 0.7968, 0.01461, 0.75, 0.01, 0.3418, 0.02827, 0.2968, 0.01461, 0.2968, 0.01461, 0.3418, 0.02827, 0.7968, 0.01461, 0.8418, 0.02827, 0.8418, 0.02827, 0.7968, 0.01461, 0.3833, 0.05045, 0.3418, 0.02827, 0.3418, 0.02827, 0.3833, 0.05045, 0.8418, 0.02827, 0.8833, 0.05045, 0.8833, 0.05045, 0.8418, 0.02827, 0.4197, 0.08029, 0.3833, 0.05045, 0.3833, 0.05045, 0.4197, 0.08029, 0.25, 0.01, 0.2202, 0.01293, 0.2218, 0.01278, 0.25, 0.01, 0.9197, 0.08029, 0.9493, 0.1164, 0.947, 0.1136, 0.9197, 0.08029, 0.625, 0.5, 0.625, 1.0, 0.5938, 1.0, 0.5938, 0.5, 0.5938, 0.5, 0.5938, 1.0, 0.5625, 1.0, 0.5625, 0.5, 0.5625, 0.5, 0.5625, 1.0, 0.5312, 1.0, 0.5312, 0.5, 0.5312, 0.5, 0.5312, 1.0, 0.5, 1.0, 0.5, 0.5, 0.5, 0.5, 0.5, 1.0, 0.4822, 1.0, 0.483, 0.5, 0.9197, 0.08029, 0.9466, 0.113, 0.9456, 0.1118, 0.9197, 0.08029, 0.8833, 0.05045, 0.9197, 0.08029, 0.9197, 0.08029, 0.8833, 0.05045, 0.8833, 0.05045, 0.9197, 0.08029, 0.9197, 0.08029, 0.8833, 0.05045, 0.9197, 0.08029, 0.947, 0.1136, 0.9466, 0.113, 0.9197, 0.08029, 0.8418, 0.02827, 0.8833, 0.05045, 0.8833, 0.05045, 0.8418, 0.02827, 0.7968, 0.01461, 0.8418, 0.02827, 0.8418, 0.02827, 0.7968, 0.01461, 0.75, 0.01, 0.7968, 0.01461, 0.7968, 0.01461, 0.75, 0.01, 0.7246, 0.0125, 0.7241, 0.01255, 0.75, 0.01, 0.75, 0.01, 1.0, 0.9314, 0.06753, 0.0, 0.4079, 0.0, 1.0, 0.5914, 0.4532, 0.1235, 0.4311, 0.1474, 0.4206, 0.1587, 0.4065, 0.1663, 0.2333, 0.2588, 0.2186, 0.01309, 0.25, 0.01, 0.2968, 0.01461, 0.3418, 0.02827, 0.3833, 0.05045, 0.4197, 0.08029, 0.4496, 0.1167, 0.722, 0.01275, 0.7206, 0.0129, 0.75, 0.01, 0.75, 0.01, 0.5921, 0.5921, 1.0, 0.5921, 1.0, 0.9325, 0.9325, 0.9325, 0.7234, 0.01262, 0.722, 0.01275, 0.75, 0.01, 0.75, 0.01, 0.4864, 0.4864, 0.4361, 0.06801, 0.4849, 0.1378, 0.5172, 0.3438, 0.6155, 0.5105, 0.6246, 0.5176, 0.7238, 0.592, 1.0, 0.5921, 1.0, 0.9325, 0.9324, 0.9324, 0.7241, 0.01255, 0.7234, 0.01262, 0.75, 0.01, 0.75, 0.01, 0.9324, 0.0, 0.9324, 0.1226, 0.862, 0.1494, 0.7943, 0.1345, 0.7231, 0.1169, 0.4961, 0.007322, 0.4864, 0.0, 0.7206, 0.0129, 0.7353, 0.2577, 0.8353, 0.2043, 0.9127, 0.1629, 0.9517, 0.1208, 0.9496, 0.1167, 0.9197, 0.08029, 0.8833, 0.05045, 0.8418, 0.02827, 0.7968, 0.01461, 0.75, 0.01, 0.4496, 0.1167, 0.4506, 0.1187, 0.4496, 0.1167, 0.4506, 0.1187, 0.4532, 0.1235, 0.4496, 0.1167, 0.4496, 0.1167, 0.4461, 0.1124, 0.4482, 0.115, 0.4197, 0.08029, 0.4197, 0.08029, 0.6521, 0.5, 0.6526, 0.9887, 0.6526, 1.0, 0.625, 1.0, 0.625, 0.5, 0.5914, 0.5914, 0.5916, 0.2465, 0.5103, 0.1744, 0.3438, 0.09942, 0.1382, 0.06312, 0.0685, 0.02686, 0.4959, 0.09243, 0.7227, 0.1732, 0.8613, 0.2466, 0.9315, 0.3133, 0.9314, 0.9314])
me_cylinder_cell_003.use_remesh_preserve_volume = False
me_cylinder_cell_003.use_remesh_preserve_attributes = False
me_cylinder_cell_003.use_mirror_vertex_groups = False
me_cylinder_cell_003.update()

# ---- objects
ob_cylinder_cell = bpy.data.objects.new('Cylinder_cell', me_cylinder_cell_005)
ob_cylinder_cell_001 = bpy.data.objects.new('Cylinder_cell.001', me_cylinder_cell_000)
ob_cylinder_cell_002 = bpy.data.objects.new('Cylinder_cell.002', me_cylinder_cell_001)
ob_cylinder_cell_003 = bpy.data.objects.new('Cylinder_cell.003', me_cylinder_cell_002)
ob_cylinder_cell_004 = bpy.data.objects.new('Cylinder_cell.004', me_cylinder_cell_003)

# ---- transforms, parenting, visibility, modifiers, constraints
ob_cylinder_cell.location = (-2.009, -1.342, -0.1231)
ob_cylinder_cell.lineart.crease_threshold = 0.0
ob_cylinder_cell_001.location = (2.158, -0.4292, -0.06321)
ob_cylinder_cell_001.lineart.crease_threshold = 0.0
ob_cylinder_cell_002.location = (1.528, 2.286, -0.3968)
ob_cylinder_cell_002.lineart.crease_threshold = 0.0
ob_cylinder_cell_003.location = (2.236, -0.9261, 0.03316)
ob_cylinder_cell_003.lineart.crease_threshold = 0.0
ob_cylinder_cell_004.location = (1.556, -1.556, -0.06321)
ob_cylinder_cell_004.lineart.crease_threshold = 0.0

# ---- collection membership
col_collection.objects.link(ob_cylinder_cell)
col_collection.objects.link(ob_cylinder_cell_001)
col_collection.objects.link(ob_cylinder_cell_002)
col_collection.objects.link(ob_cylinder_cell_003)
col_collection.objects.link(ob_cylinder_cell_004)

# ---- scene / render settings (as saved in the file)
scene.frame_start = 1; scene.frame_end = 250; scene.frame_set(1)
scene.render.engine = 'BLENDER_EEVEE_NEXT'
scene.cycles.use_denoising = False
scene.cycles.samples = 128
scene.cycles.sampling_pattern = 'TABULATED_SOBOL'
scene.cycles.use_adaptive_sampling = False
scene.cycles.use_light_tree = False
scene.view_settings.view_transform = 'Filmic'
bpy.context.view_layer.update()

# ---- added for rendering (the .blend has no active camera and no usable light): camera, sun
cam_auto = bpy.data.cameras.new('AutoCamera')
cam_auto.lens = 50.0
cam_auto.sensor_width = 36.0
cam_auto.clip_end = 1000.0
ob_auto_camera = bpy.data.objects.new('AutoCamera', cam_auto)
scene.collection.objects.link(ob_auto_camera)
ob_auto_camera.location = (7.50302, -9.00362, 5.87179)
ob_auto_camera.rotation_euler = (1.09748, -7.21219e-08, 0.694738)
scene.camera = ob_auto_camera
light_auto_sun = bpy.data.lights.new('AutoSun', 'SUN')
light_auto_sun.energy = 3.0
light_auto_sun.angle = 0.0523599
ob_auto_sun = bpy.data.objects.new('AutoSun', light_auto_sun)
scene.collection.objects.link(ob_auto_sun)
ob_auto_sun.rotation_euler = (0.872665, 0.174533, 0.523599)
bpy.context.view_layer.update()
